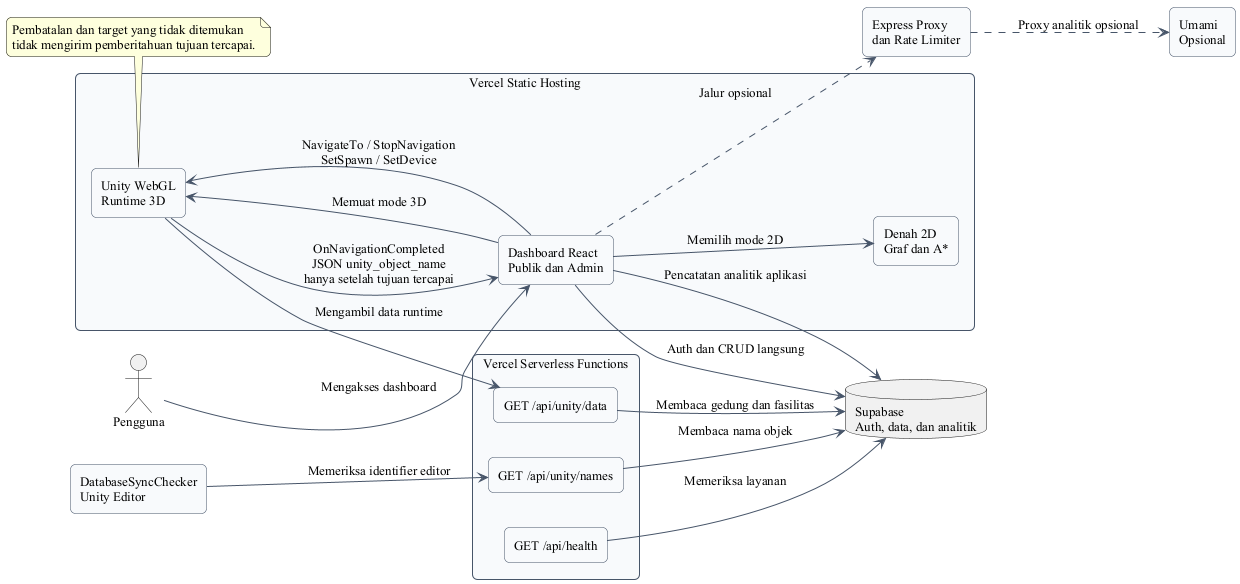

The diagram above was rendered by PlantUML. Its source (embedded in the PNG):
@startuml
skinparam defaultFontName "Times New Roman"
skinparam defaultFontSize 13
skinparam shadowing false
skinparam roundcorner 10
skinparam ArrowColor #475569
skinparam rectangle {
  FontName "Times New Roman"
  FontStyle plain
  BackgroundColor #F8FAFC
  BorderColor #475569
}
skinparam component {
  FontName "Times New Roman"
  FontStyle plain
  BackgroundColor #F8FAFC
  BorderColor #475569
}

left to right direction

actor "Pengguna" as user

rectangle "Vercel Static Hosting" as vercel {
  rectangle "Dashboard React\nPublik dan Admin" as react
  rectangle "Denah 2D\nGraf dan A*" as map2d
  rectangle "Unity WebGL\nRuntime 3D" as unity
}

rectangle "Vercel Serverless Functions" as api {
  rectangle "GET /api/unity/data" as runtimeApi
  rectangle "GET /api/unity/names" as editorApi
  rectangle "GET /api/health" as healthApi
}

database "Supabase\nAuth, data, dan analitik" as supabase
rectangle "DatabaseSyncChecker\nUnity Editor" as checker
rectangle "Express Proxy\ndan Rate Limiter" as express
rectangle "Umami\nOpsional" as umami

user --> react : Mengakses dashboard
react --> map2d : Memilih mode 2D
react --> unity : Memuat mode 3D
react --> supabase : Auth dan CRUD langsung
react --> supabase : Pencatatan analitik aplikasi
unity --> runtimeApi : Mengambil data runtime
runtimeApi --> supabase : Membaca gedung dan fasilitas
checker --> editorApi : Memeriksa identifier editor
editorApi --> supabase : Membaca nama objek
react --> unity : NavigateTo / StopNavigation\nSetSpawn / SetDevice
unity --> react : OnNavigationCompleted\nJSON unity_object_name\nhanya setelah tujuan tercapai
express ..> umami : Proxy analitik opsional
react ..> express : Jalur opsional
healthApi --> supabase : Memeriksa layanan

note bottom of unity
Pembatalan dan target yang tidak ditemukan
tidak mengirim pemberitahuan tujuan tercapai.
end note
@enduml